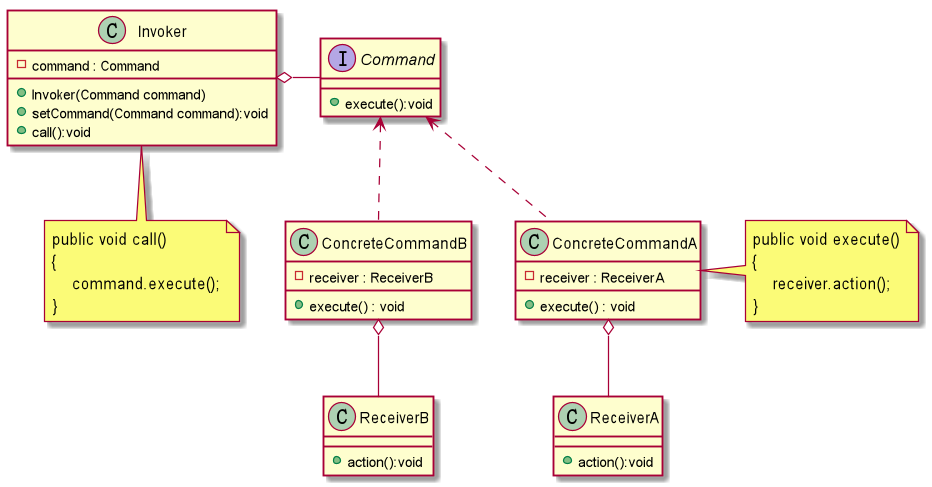

The diagram above was rendered by PlantUML. Its source (embedded in the PNG):
@startuml

class Invoker{
    -command : Command
    +Invoker(Command command)
    +setCommand(Command command):void
    +call():void
}

interface Command{
    +execute():void
}

class ConcreteCommandA{
    -receiver : ReceiverA
    +execute() : void
}

class ConcreteCommandB{
    -receiver : ReceiverB
    +execute() : void
}

class ReceiverA{
    +action():void
}

class ReceiverB{
    +action():void
}

ConcreteCommandA .up.> Command
ConcreteCommandB .up.> Command
ReceiverA -down-o ConcreteCommandA
ReceiverB -down-o ConcreteCommandB
Command -right-o Invoker

note bottom of Invoker : public void call()\n{\n    command.execute();\n}
note right of ConcreteCommandA : public void execute()\n{\n    receiver.action();\n}
@enduml